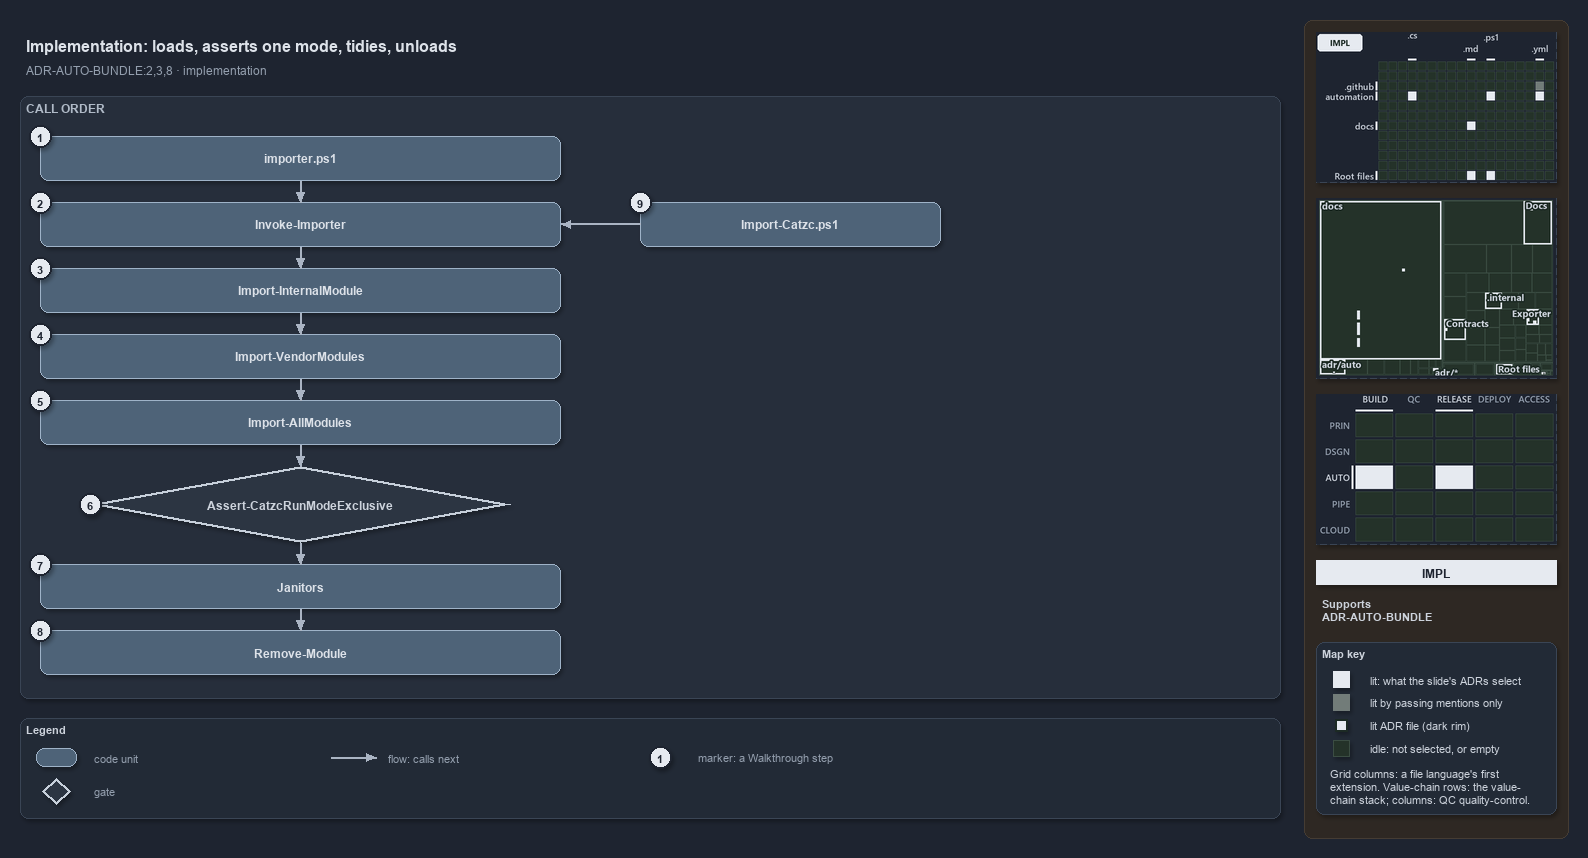

The diagram above was exported from draw.io. Its source (the exported page's mxGraphModel, read from the mxfile embedded in the PNG):
<mxGraphModel dx="1024" dy="768" grid="0" gridSize="10" guides="1" tooltips="1" connect="1" arrows="1" fold="1" page="1" pageScale="1" pageWidth="1572" pageHeight="822" background="#1E2430" math="0" shadow="1">
  <root>
    <mxCell id="0" />
    <mxCell id="1" parent="0" />
    <mxCell id="sidebar-bg" value="" style="rounded=1;arcSize=2;html=1;fillColor=#2E2823;strokeColor=#453C33;shadow=0;" vertex="1" parent="1">
      <mxGeometry x="1304" y="4" width="264" height="818" as="geometry" />
    </mxCell>
    <mxCell id="title" value="Implementation: loads, asserts one mode, tidies, unloads" style="text;html=1;align=left;verticalAlign=middle;fontSize=16;fontStyle=1;fontColor=#DDE2E9;" vertex="1" parent="1">
      <mxGeometry x="20" y="14" width="1260" height="30" as="geometry" />
    </mxCell>
    <mxCell id="subtitle" value="ADR-AUTO-BUNDLE:2,3,8 &amp;#183; implementation" style="text;html=1;align=left;verticalAlign=middle;fontSize=12;fontColor=#949FAE;" vertex="1" parent="1">
      <mxGeometry x="20" y="44" width="1240" height="20" as="geometry" />
    </mxCell>
    <mxCell id="band-calls" value="CALL ORDER" style="rounded=1;html=1;arcSize=3;fillColor=#262E3B;strokeColor=#3A4555;verticalAlign=top;align=left;spacingLeft=8;fontStyle=1;fontSize=12;fontColor=#B0BAC7;" vertex="1" parent="1">
      <mxGeometry x="20" y="80" width="1260" height="602" as="geometry" />
    </mxCell>
    <mxCell id="g-importer-ps1" value="&lt;b&gt;importer.ps1&lt;/b&gt;" style="rounded=1;whiteSpace=wrap;html=1;arcSize=20;fillColor=#4E6378;strokeColor=#9FB3C8;fontColor=#DDE2E9;fontSize=12;" vertex="1" parent="1">
      <mxGeometry x="40" y="120" width="520" height="44" as="geometry" />
    </mxCell>
    <mxCell id="g-invoke" value="&lt;b&gt;Invoke-Importer&lt;/b&gt;" style="rounded=1;whiteSpace=wrap;html=1;arcSize=20;fillColor=#4E6378;strokeColor=#9FB3C8;fontColor=#DDE2E9;fontSize=12;" vertex="1" parent="1">
      <mxGeometry x="40" y="186" width="520" height="44" as="geometry" />
    </mxCell>
    <mxCell id="g-internal" value="&lt;b&gt;Import-InternalModule&lt;/b&gt;" style="rounded=1;whiteSpace=wrap;html=1;arcSize=20;fillColor=#4E6378;strokeColor=#9FB3C8;fontColor=#DDE2E9;fontSize=12;" vertex="1" parent="1">
      <mxGeometry x="40" y="252" width="520" height="44" as="geometry" />
    </mxCell>
    <mxCell id="g-vendor" value="&lt;b&gt;Import-VendorModules&lt;/b&gt;" style="rounded=1;whiteSpace=wrap;html=1;arcSize=20;fillColor=#4E6378;strokeColor=#9FB3C8;fontColor=#DDE2E9;fontSize=12;" vertex="1" parent="1">
      <mxGeometry x="40" y="318" width="520" height="44" as="geometry" />
    </mxCell>
    <mxCell id="g-all" value="&lt;b&gt;Import-AllModules&lt;/b&gt;" style="rounded=1;whiteSpace=wrap;html=1;arcSize=20;fillColor=#4E6378;strokeColor=#9FB3C8;fontColor=#DDE2E9;fontSize=12;" vertex="1" parent="1">
      <mxGeometry x="40" y="384" width="520" height="44" as="geometry" />
    </mxCell>
    <mxCell id="g-assert" value="&lt;b&gt;Assert-CatzcRunModeExclusive&lt;/b&gt;" style="rhombus;whiteSpace=wrap;html=1;fillColor=#2C3542;strokeColor=#C7D0DB;strokeWidth=3;fontSize=12;fontColor=#CDD3DC;" vertex="1" parent="1">
      <mxGeometry x="90" y="450" width="420" height="76" as="geometry" />
    </mxCell>
    <mxCell id="g-janitors" value="&lt;b&gt;Janitors&lt;/b&gt;" style="rounded=1;whiteSpace=wrap;html=1;arcSize=20;fillColor=#4E6378;strokeColor=#9FB3C8;fontColor=#DDE2E9;fontSize=12;" vertex="1" parent="1">
      <mxGeometry x="40" y="548" width="520" height="44" as="geometry" />
    </mxCell>
    <mxCell id="g-remove" value="&lt;b&gt;Remove-Module&lt;/b&gt;" style="rounded=1;whiteSpace=wrap;html=1;arcSize=20;fillColor=#4E6378;strokeColor=#9FB3C8;fontColor=#DDE2E9;fontSize=12;" vertex="1" parent="1">
      <mxGeometry x="40" y="614" width="520" height="44" as="geometry" />
    </mxCell>
    <mxCell id="g-import-catzc" value="&lt;b&gt;Import-Catzc.ps1&lt;/b&gt;" style="rounded=1;whiteSpace=wrap;html=1;arcSize=20;fillColor=#4E6378;strokeColor=#9FB3C8;fontColor=#DDE2E9;fontSize=12;" vertex="1" parent="1">
      <mxGeometry x="640" y="186" width="300" height="44" as="geometry" />
    </mxCell>
    <mxCell id="p-edge-call-1-a" value="" style="text;html=1;strokeColor=none;fillColor=none;" vertex="1" parent="1">
      <mxGeometry x="300" y="164" width="1" height="1" as="geometry" />
    </mxCell>
    <mxCell id="p-edge-call-1-b" value="" style="text;html=1;strokeColor=none;fillColor=none;" vertex="1" parent="1">
      <mxGeometry x="300" y="186" width="1" height="1" as="geometry" />
    </mxCell>
    <mxCell id="edge-call-1" value="" style="edgeStyle=orthogonalEdgeStyle;rounded=1;html=1;endArrow=block;strokeColor=#AAB4C3;fontColor=#CDD3DC;shadow=0;" edge="1" parent="1" source="p-edge-call-1-a" target="p-edge-call-1-b">
      <mxGeometry relative="1" as="geometry" />
    </mxCell>
    <mxCell id="p-edge-call-2-a" value="" style="text;html=1;strokeColor=none;fillColor=none;" vertex="1" parent="1">
      <mxGeometry x="300" y="230" width="1" height="1" as="geometry" />
    </mxCell>
    <mxCell id="p-edge-call-2-b" value="" style="text;html=1;strokeColor=none;fillColor=none;" vertex="1" parent="1">
      <mxGeometry x="300" y="252" width="1" height="1" as="geometry" />
    </mxCell>
    <mxCell id="edge-call-2" value="" style="edgeStyle=orthogonalEdgeStyle;rounded=1;html=1;endArrow=block;strokeColor=#AAB4C3;fontColor=#CDD3DC;shadow=0;" edge="1" parent="1" source="p-edge-call-2-a" target="p-edge-call-2-b">
      <mxGeometry relative="1" as="geometry" />
    </mxCell>
    <mxCell id="p-edge-call-3-a" value="" style="text;html=1;strokeColor=none;fillColor=none;" vertex="1" parent="1">
      <mxGeometry x="300" y="296" width="1" height="1" as="geometry" />
    </mxCell>
    <mxCell id="p-edge-call-3-b" value="" style="text;html=1;strokeColor=none;fillColor=none;" vertex="1" parent="1">
      <mxGeometry x="300" y="318" width="1" height="1" as="geometry" />
    </mxCell>
    <mxCell id="edge-call-3" value="" style="edgeStyle=orthogonalEdgeStyle;rounded=1;html=1;endArrow=block;strokeColor=#AAB4C3;fontColor=#CDD3DC;shadow=0;" edge="1" parent="1" source="p-edge-call-3-a" target="p-edge-call-3-b">
      <mxGeometry relative="1" as="geometry" />
    </mxCell>
    <mxCell id="p-edge-call-4-a" value="" style="text;html=1;strokeColor=none;fillColor=none;" vertex="1" parent="1">
      <mxGeometry x="300" y="362" width="1" height="1" as="geometry" />
    </mxCell>
    <mxCell id="p-edge-call-4-b" value="" style="text;html=1;strokeColor=none;fillColor=none;" vertex="1" parent="1">
      <mxGeometry x="300" y="384" width="1" height="1" as="geometry" />
    </mxCell>
    <mxCell id="edge-call-4" value="" style="edgeStyle=orthogonalEdgeStyle;rounded=1;html=1;endArrow=block;strokeColor=#AAB4C3;fontColor=#CDD3DC;shadow=0;" edge="1" parent="1" source="p-edge-call-4-a" target="p-edge-call-4-b">
      <mxGeometry relative="1" as="geometry" />
    </mxCell>
    <mxCell id="p-edge-call-5-a" value="" style="text;html=1;strokeColor=none;fillColor=none;" vertex="1" parent="1">
      <mxGeometry x="300" y="428" width="1" height="1" as="geometry" />
    </mxCell>
    <mxCell id="p-edge-call-5-b" value="" style="text;html=1;strokeColor=none;fillColor=none;" vertex="1" parent="1">
      <mxGeometry x="300" y="450" width="1" height="1" as="geometry" />
    </mxCell>
    <mxCell id="edge-call-5" value="" style="edgeStyle=orthogonalEdgeStyle;rounded=1;html=1;endArrow=block;strokeColor=#AAB4C3;fontColor=#CDD3DC;shadow=0;" edge="1" parent="1" source="p-edge-call-5-a" target="p-edge-call-5-b">
      <mxGeometry relative="1" as="geometry" />
    </mxCell>
    <mxCell id="p-edge-call-6-a" value="" style="text;html=1;strokeColor=none;fillColor=none;" vertex="1" parent="1">
      <mxGeometry x="300" y="526" width="1" height="1" as="geometry" />
    </mxCell>
    <mxCell id="p-edge-call-6-b" value="" style="text;html=1;strokeColor=none;fillColor=none;" vertex="1" parent="1">
      <mxGeometry x="300" y="548" width="1" height="1" as="geometry" />
    </mxCell>
    <mxCell id="edge-call-6" value="" style="edgeStyle=orthogonalEdgeStyle;rounded=1;html=1;endArrow=block;strokeColor=#AAB4C3;fontColor=#CDD3DC;shadow=0;" edge="1" parent="1" source="p-edge-call-6-a" target="p-edge-call-6-b">
      <mxGeometry relative="1" as="geometry" />
    </mxCell>
    <mxCell id="p-edge-call-7-a" value="" style="text;html=1;strokeColor=none;fillColor=none;" vertex="1" parent="1">
      <mxGeometry x="300" y="592" width="1" height="1" as="geometry" />
    </mxCell>
    <mxCell id="p-edge-call-7-b" value="" style="text;html=1;strokeColor=none;fillColor=none;" vertex="1" parent="1">
      <mxGeometry x="300" y="614" width="1" height="1" as="geometry" />
    </mxCell>
    <mxCell id="edge-call-7" value="" style="edgeStyle=orthogonalEdgeStyle;rounded=1;html=1;endArrow=block;strokeColor=#AAB4C3;fontColor=#CDD3DC;shadow=0;" edge="1" parent="1" source="p-edge-call-7-a" target="p-edge-call-7-b">
      <mxGeometry relative="1" as="geometry" />
    </mxCell>
    <mxCell id="p-edge-bld-invoke-a" value="" style="text;html=1;strokeColor=none;fillColor=none;" vertex="1" parent="1">
      <mxGeometry x="640" y="208" width="1" height="1" as="geometry" />
    </mxCell>
    <mxCell id="p-edge-bld-invoke-b" value="" style="text;html=1;strokeColor=none;fillColor=none;" vertex="1" parent="1">
      <mxGeometry x="560" y="208" width="1" height="1" as="geometry" />
    </mxCell>
    <mxCell id="edge-bld-invoke" value="" style="edgeStyle=orthogonalEdgeStyle;rounded=1;html=1;endArrow=block;strokeColor=#AAB4C3;fontColor=#CDD3DC;shadow=0;" edge="1" parent="1" source="p-edge-bld-invoke-a" target="p-edge-bld-invoke-b">
      <mxGeometry relative="1" as="geometry" />
    </mxCell>
    <mxCell id="mark-1" value="1" style="ellipse;html=1;fillColor=#E6EAF0;strokeColor=#1E2430;strokeWidth=2;fontColor=#1E2430;fontStyle=1;fontSize=11;" vertex="1" parent="1">
      <mxGeometry x="29" y="109" width="22" height="22" as="geometry" />
    </mxCell>
    <mxCell id="mark-2" value="2" style="ellipse;html=1;fillColor=#E6EAF0;strokeColor=#1E2430;strokeWidth=2;fontColor=#1E2430;fontStyle=1;fontSize=11;" vertex="1" parent="1">
      <mxGeometry x="29" y="175" width="22" height="22" as="geometry" />
    </mxCell>
    <mxCell id="mark-3" value="3" style="ellipse;html=1;fillColor=#E6EAF0;strokeColor=#1E2430;strokeWidth=2;fontColor=#1E2430;fontStyle=1;fontSize=11;" vertex="1" parent="1">
      <mxGeometry x="29" y="241" width="22" height="22" as="geometry" />
    </mxCell>
    <mxCell id="mark-4" value="4" style="ellipse;html=1;fillColor=#E6EAF0;strokeColor=#1E2430;strokeWidth=2;fontColor=#1E2430;fontStyle=1;fontSize=11;" vertex="1" parent="1">
      <mxGeometry x="29" y="307" width="22" height="22" as="geometry" />
    </mxCell>
    <mxCell id="mark-5" value="5" style="ellipse;html=1;fillColor=#E6EAF0;strokeColor=#1E2430;strokeWidth=2;fontColor=#1E2430;fontStyle=1;fontSize=11;" vertex="1" parent="1">
      <mxGeometry x="29" y="373" width="22" height="22" as="geometry" />
    </mxCell>
    <mxCell id="mark-6" value="6" style="ellipse;html=1;fillColor=#E6EAF0;strokeColor=#1E2430;strokeWidth=2;fontColor=#1E2430;fontStyle=1;fontSize=11;" vertex="1" parent="1">
      <mxGeometry x="79" y="477" width="22" height="22" as="geometry" />
    </mxCell>
    <mxCell id="mark-7" value="7" style="ellipse;html=1;fillColor=#E6EAF0;strokeColor=#1E2430;strokeWidth=2;fontColor=#1E2430;fontStyle=1;fontSize=11;" vertex="1" parent="1">
      <mxGeometry x="29" y="537" width="22" height="22" as="geometry" />
    </mxCell>
    <mxCell id="mark-8" value="8" style="ellipse;html=1;fillColor=#E6EAF0;strokeColor=#1E2430;strokeWidth=2;fontColor=#1E2430;fontStyle=1;fontSize=11;" vertex="1" parent="1">
      <mxGeometry x="29" y="603" width="22" height="22" as="geometry" />
    </mxCell>
    <mxCell id="mark-9" value="9" style="ellipse;html=1;fillColor=#E6EAF0;strokeColor=#1E2430;strokeWidth=2;fontColor=#1E2430;fontStyle=1;fontSize=11;" vertex="1" parent="1">
      <mxGeometry x="629" y="175" width="22" height="22" as="geometry" />
    </mxCell>
    <mxCell id="legend" value="&lt;b&gt;Legend&lt;/b&gt;" style="rounded=1;whiteSpace=wrap;html=1;arcSize=6;fillColor=#222A36;strokeColor=#3A4555;align=left;verticalAlign=top;spacing=8;fontSize=11;fontColor=#CDD3DC;" vertex="1" parent="1">
      <mxGeometry x="20" y="702" width="1260" height="100" as="geometry" />
    </mxCell>
    <mxCell id="legend-0" value="" style="rounded=1;whiteSpace=wrap;html=1;arcSize=20;fillColor=#4E6378;strokeColor=#9FB3C8;fontColor=#DDE2E9;fontSize=12;" vertex="1" parent="1">
      <mxGeometry x="36" y="732" width="40" height="18" as="geometry" />
    </mxCell>
    <mxCell id="legend-0-text" value="code unit" style="text;html=1;align=left;verticalAlign=middle;fontSize=11;fontColor=#949FAE;" vertex="1" parent="1">
      <mxGeometry x="88" y="731" width="240" height="20" as="geometry" />
    </mxCell>
    <mxCell id="legend-1" value="" style="rhombus;whiteSpace=wrap;html=1;fillColor=#2C3542;strokeColor=#C7D0DB;strokeWidth=3;fontSize=12;fontColor=#CDD3DC;" vertex="1" parent="1">
      <mxGeometry x="42" y="762" width="28" height="26" as="geometry" />
    </mxCell>
    <mxCell id="legend-1-text" value="gate" style="text;html=1;align=left;verticalAlign=middle;fontSize=11;fontColor=#949FAE;" vertex="1" parent="1">
      <mxGeometry x="88" y="765" width="240" height="20" as="geometry" />
    </mxCell>
    <mxCell id="p-legend-2-a" value="" style="text;html=1;strokeColor=none;fillColor=none;" vertex="1" parent="1">
      <mxGeometry x="330" y="741" width="1" height="1" as="geometry" />
    </mxCell>
    <mxCell id="p-legend-2-b" value="" style="text;html=1;strokeColor=none;fillColor=none;" vertex="1" parent="1">
      <mxGeometry x="376" y="741" width="1" height="1" as="geometry" />
    </mxCell>
    <mxCell id="legend-2" value="" style="edgeStyle=orthogonalEdgeStyle;rounded=1;html=1;endArrow=block;strokeColor=#AAB4C3;fontColor=#CDD3DC;shadow=0;" edge="1" parent="1" source="p-legend-2-a" target="p-legend-2-b">
      <mxGeometry relative="1" as="geometry" />
    </mxCell>
    <mxCell id="legend-2-text" value="flow: calls next" style="text;html=1;align=left;verticalAlign=middle;fontSize=11;fontColor=#949FAE;" vertex="1" parent="1">
      <mxGeometry x="382" y="731" width="240" height="20" as="geometry" />
    </mxCell>
    <mxCell id="legend-3" value="1" style="ellipse;html=1;fillColor=#E6EAF0;strokeColor=#1E2430;strokeWidth=2;fontColor=#1E2430;fontStyle=1;fontSize=11;" vertex="1" parent="1">
      <mxGeometry x="649" y="730" width="22" height="22" as="geometry" />
    </mxCell>
    <mxCell id="legend-3-text" value="marker: a Walkthrough step" style="text;html=1;align=left;verticalAlign=middle;fontSize=11;fontColor=#949FAE;" vertex="1" parent="1">
      <mxGeometry x="692" y="731" width="240" height="20" as="geometry" />
    </mxCell>
    <mxCell id="minimap-grid" value="" style="shape=image;html=1;imageAspect=0;aspect=fixed;verticalLabelPosition=bottom;strokeColor=#3A4555;dashed=1;fillColor=#222A36;image=data:image/png,(base64 omitted: 10748 chars);" vertex="1" parent="1">
      <mxGeometry x="1316" y="16" width="240" height="150" as="geometry" />
    </mxCell>
    <mxCell id="minimap-tree" value="" style="shape=image;html=1;imageAspect=0;aspect=fixed;verticalLabelPosition=bottom;strokeColor=#3A4555;dashed=1;fillColor=#222A36;image=data:image/png,(base64 omitted: 19316 chars);" vertex="1" parent="1">
      <mxGeometry x="1316" y="182" width="240" height="180" as="geometry" />
    </mxCell>
    <mxCell id="minimap-chain" value="" style="shape=image;html=1;imageAspect=0;aspect=fixed;verticalLabelPosition=bottom;strokeColor=#3A4555;dashed=1;fillColor=#222A36;image=data:image/png,(base64 omitted: 13200 chars);" vertex="1" parent="1">
      <mxGeometry x="1316" y="378" width="240" height="150" as="geometry" />
    </mxCell>
    <mxCell id="lens-badge" value="IMPL" style="rounded=0;whiteSpace=wrap;html=1;align=center;verticalAlign=middle;fontSize=12;fontStyle=1;fontColor=#1E2430;fillColor=#E6EAF0;strokeColor=none;" vertex="1" parent="1">
      <mxGeometry x="1316" y="544" width="240" height="24" as="geometry" />
    </mxCell>
    <mxCell id="supports" value="&lt;b&gt;Supports&lt;/b&gt;&lt;br&gt;ADR-AUTO-BUNDLE" style="text;html=1;whiteSpace=wrap;align=left;verticalAlign=top;fontSize=11;fontColor=#CDD3DC;" vertex="1" parent="1">
      <mxGeometry x="1316" y="576" width="240" height="38" as="geometry" />
    </mxCell>
    <mxCell id="mapkey" value="&lt;b&gt;Map key&lt;/b&gt;" style="rounded=1;arcSize=6;whiteSpace=wrap;html=1;align=left;verticalAlign=top;fontSize=11;fontColor=#CDD3DC;fillColor=#222A36;strokeColor=#3A4555;spacingLeft=8;spacingTop=2;" vertex="1" parent="1">
      <mxGeometry x="1316" y="626" width="240" height="172" as="geometry" />
    </mxCell>
    <mxCell id="mapkey-lit" value="" style="rounded=0;html=1;fillColor=#E6EAF0;strokeColor=#E6EAF0;" vertex="1" parent="1">
      <mxGeometry x="1333.0" y="655.0" width="16" height="16" as="geometry" />
    </mxCell>
    <mxCell id="mapkey-lit-text" value="lit: what the slide's ADRs select" style="text;html=1;align=left;verticalAlign=middle;fontSize=11;fontColor=#CDD3DC;" vertex="1" parent="1">
      <mxGeometry x="1364" y="653" width="184" height="20" as="geometry" />
    </mxCell>
    <mxCell id="mapkey-touched" value="" style="rounded=0;html=1;fillColor=#727C79;strokeColor=#727C79;" vertex="1" parent="1">
      <mxGeometry x="1333.0" y="678.0" width="16" height="16" as="geometry" />
    </mxCell>
    <mxCell id="mapkey-touched-text" value="lit by passing mentions only" style="text;html=1;align=left;verticalAlign=middle;fontSize=11;fontColor=#CDD3DC;" vertex="1" parent="1">
      <mxGeometry x="1364" y="676" width="184" height="20" as="geometry" />
    </mxCell>
    <mxCell id="mapkey-adr" value="" style="rounded=0;html=1;fillColor=#E6EAF0;strokeColor=#1C2A24;strokeWidth=2;" vertex="1" parent="1">
      <mxGeometry x="1335.0" y="703.0" width="12" height="12" as="geometry" />
    </mxCell>
    <mxCell id="mapkey-adr-text" value="lit ADR file (dark rim)" style="text;html=1;align=left;verticalAlign=middle;fontSize=11;fontColor=#CDD3DC;" vertex="1" parent="1">
      <mxGeometry x="1364" y="699" width="184" height="20" as="geometry" />
    </mxCell>
    <mxCell id="mapkey-idle" value="" style="rounded=0;html=1;fillColor=#243229;strokeColor=#3B4D43;" vertex="1" parent="1">
      <mxGeometry x="1333.0" y="724.0" width="16" height="16" as="geometry" />
    </mxCell>
    <mxCell id="mapkey-idle-text" value="idle: not selected, or empty" style="text;html=1;align=left;verticalAlign=middle;fontSize=11;fontColor=#CDD3DC;" vertex="1" parent="1">
      <mxGeometry x="1364" y="722" width="184" height="20" as="geometry" />
    </mxCell>
    <mxCell id="mapkey-codes" value="Grid columns: a file language's first&lt;br&gt;extension. Value-chain rows: the value-&lt;br&gt;chain stack; columns: QC quality-control." style="text;html=1;align=left;verticalAlign=top;whiteSpace=wrap;fontSize=11;fontColor=#CDD3DC;" vertex="1" parent="1">
      <mxGeometry x="1324" y="746" width="224" height="46" as="geometry" />
    </mxCell>
  </root>
</mxGraphModel>